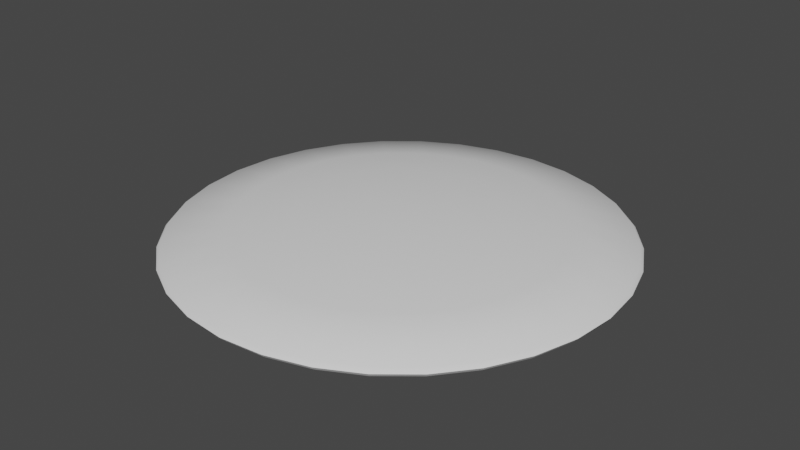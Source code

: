# Source: Bullseye.blend  (saved by Blender 3.6.13; exported with 4.5.12 LTS)
import bpy
from mathutils import Matrix  # noqa: F401  (used for matrix-valued properties, if any)

bpy.ops.wm.read_factory_settings(use_empty=True)
scene = bpy.context.scene
scene.name = 'Scene'

# ---- collections
col_collection = bpy.data.collections.new('Collection'); scene.collection.children.link(col_collection)

# ---- world
world_world = bpy.data.worlds.new('World'); scene.world = world_world
world_world.use_nodes = True; world_world.node_tree.nodes.clear()
_N = world_world.node_tree.nodes; _L = world_world.node_tree.links
n0 = _N.new('ShaderNodeOutputWorld'); n0.name = 'World Output'; n0.location = (300, 300)
n1 = _N.new('ShaderNodeBackground'); n1.name = 'Background'; n1.location = (10, 300)
n1.inputs[0].default_value = (0.05088, 0.05088, 0.05088, 1.0)
_L.new(n1.outputs[0], n0.inputs[0])
n0.is_active_output = True
world_world.color = (0.05088, 0.05088, 0.05088)
world_world.use_sun_shadow = False
world_world.sun_shadow_jitter_overblur = 0.0

# ---- meshes
me_circle = bpy.data.meshes.new('Circle')
me_circle.from_pydata([(0.0, 1.0, 0.0), (-0.1951, 0.9808, 0.0), (-0.3827, 0.9239, 0.0), (-0.5556, 0.8315, 0.0), (-0.7071, 0.7071, 0.0), (-0.8315, 0.5556, 0.0), (-0.9239, 0.3827, 0.0), (-0.9808, 0.1951, 0.0), (-1.0, 0.0, 0.0), (-0.9808, -0.1951, 0.0), (-0.9239, -0.3827, 0.0), (-0.8315, -0.5556, 0.0), (-0.7071, -0.7071, 0.0), (-0.5556, -0.8315, 0.0), (-0.3827, -0.9239, 0.0), (-0.1951, -0.9808, 0.0), (0.0, -1.0, 0.0), (0.1951, -0.9808, 0.0), (0.3827, -0.9239, 0.0), (0.5556, -0.8315, 0.0), (0.7071, -0.7071, 0.0), (0.8315, -0.5556, 0.0), (0.9239, -0.3827, 0.0), (0.9808, -0.1951, 0.0), (1.0, 0.0, 0.0), (0.9808, 0.1951, 0.0), (0.9239, 0.3827, 0.0), (0.8315, 0.5556, 0.0), (0.7071, 0.7071, 0.0), (0.5556, 0.8315, 0.0), (0.3827, 0.9239, 0.0), (0.1951, 0.9808, 0.0), (-1.782e-09, -1.425e-08, 0.1111), (-0.09366, 0.4709, 0.08645), (-0.1423, 0.7152, 0.05229), (-0.279, 0.6737, 0.05229), (-0.1837, 0.4436, 0.08645), (-0.4051, 0.6063, 0.05229), (-0.2667, 0.3992, 0.08645), (-0.5156, 0.5156, 0.05229), (-0.3395, 0.3395, 0.08645), (-0.6063, 0.4051, 0.05229), (-0.3992, 0.2667, 0.08645), (-0.6737, 0.279, 0.05229), (-0.4436, 0.1837, 0.08645), (-0.7152, 0.1423, 0.05229), (-0.4709, 0.09366, 0.08645), (-0.7292, -5.022e-09, 0.05229), (-0.4801, -1.328e-08, 0.08645), (-0.7152, -0.1423, 0.05229), (-0.4709, -0.09366, 0.08645), (-0.6737, -0.279, 0.05229), (-0.4436, -0.1837, 0.08645), (-0.6063, -0.4051, 0.05229), (-0.3992, -0.2667, 0.08645), (-0.5156, -0.5156, 0.05229), (-0.3395, -0.3395, 0.08645), (-0.4051, -0.6063, 0.05229), (-0.2667, -0.3992, 0.08645), (-0.279, -0.6737, 0.05229), (-0.1837, -0.4436, 0.08645), (-0.1423, -0.7152, 0.05229), (-0.09366, -0.4709, 0.08645), (-1.215e-09, -0.7292, 0.05229), (-3.027e-09, -0.4801, 0.08645), (0.1423, -0.7152, 0.05229), (0.09366, -0.4709, 0.08645), (0.279, -0.6737, 0.05229), (0.1837, -0.4436, 0.08645), (0.4051, -0.6063, 0.05229), (0.2667, -0.3992, 0.08645), (0.5156, -0.5156, 0.05229), (0.3395, -0.3395, 0.08645), (0.6063, -0.4051, 0.05229), (0.3992, -0.2667, 0.08645), (0.6737, -0.279, 0.05229), (0.4436, -0.1837, 0.08645), (0.7152, -0.1423, 0.05229), (0.4709, -0.09366, 0.08645), (0.7292, -5.022e-09, 0.05229), (0.4801, -1.328e-08, 0.08645), (0.7152, 0.1423, 0.05229), (0.4709, 0.09366, 0.08645), (0.6737, 0.279, 0.05229), (0.4436, 0.1837, 0.08645), (0.6063, 0.4051, 0.05229), (0.3992, 0.2667, 0.08645), (0.5156, 0.5156, 0.05229), (0.3395, 0.3395, 0.08645), (0.4051, 0.6063, 0.05229), (0.2667, 0.3992, 0.08645), (0.279, 0.6737, 0.05229), (0.1837, 0.4436, 0.08645), (0.1423, 0.7152, 0.05229), (0.09366, 0.4709, 0.08645), (-1.215e-09, 0.7292, 0.05229), (-3.027e-09, 0.4801, 0.08645), (-0.1951, 0.9808, -0.0356), (5.161e-11, 1.0, -0.0356), (-0.3827, 0.9239, -0.0356), (-0.5556, 0.8315, -0.0356), (-0.7071, 0.7071, -0.0356), (-0.8315, 0.5556, -0.0356), (-0.9239, 0.3827, -0.0356), (-0.9808, 0.1951, -0.0356), (-1.0, -1.116e-11, -0.0356), (-0.9808, -0.1951, -0.0356), (-0.9239, -0.3827, -0.0356), (-0.8315, -0.5556, -0.0356), (-0.7071, -0.7071, -0.0356), (-0.5556, -0.8315, -0.0356), (-0.3827, -0.9239, -0.0356), (-0.1951, -0.9808, -0.0356), (5.161e-11, -1.0, -0.0356), (0.1951, -0.9808, -0.0356), (0.3827, -0.9239, -0.0356), (0.5556, -0.8315, -0.0356), (0.7071, -0.7071, -0.0356), (0.8315, -0.5556, -0.0356), (0.9239, -0.3827, -0.0356), (0.9808, -0.1951, -0.0356), (1.0, -1.116e-11, -0.0356), (0.9808, 0.1951, -0.0356), (0.9239, 0.3827, -0.0356), (0.8315, 0.5556, -0.0356), (0.7071, 0.7071, -0.0356), (0.5556, 0.8315, -0.0356), (0.3827, 0.9239, -0.0356), (0.1951, 0.9808, -0.0356), (-0.1423, 0.7152, 0.01669), (-0.1837, 0.4436, 0.05085), (-1.73e-09, -1.426e-08, 0.07547), (-0.2667, 0.3992, 0.05085), (-0.3395, 0.3395, 0.05085), (-0.3992, 0.2667, 0.05085), (-0.4436, 0.1837, 0.05085), (-0.4709, 0.09366, 0.05085), (-0.4801, -1.329e-08, 0.05085), (-0.4709, -0.09366, 0.05085), (-0.4436, -0.1837, 0.05085), (-0.3992, -0.2667, 0.05085), (-0.3395, -0.3395, 0.05085), (-0.2667, -0.3992, 0.05085), (-0.1837, -0.4436, 0.05085), (-0.09366, -0.4709, 0.05085), (-2.976e-09, -0.4801, 0.05085), (0.09366, -0.4709, 0.05085), (0.1837, -0.4436, 0.05085), (0.2667, -0.3992, 0.05085), (0.3395, -0.3395, 0.05085), (0.3992, -0.2667, 0.05085), (0.4436, -0.1837, 0.05085), (0.4709, -0.09366, 0.05085), (0.4801, -1.329e-08, 0.05085), (0.4709, 0.09366, 0.05085), (0.4436, 0.1837, 0.05085), (0.3992, 0.2667, 0.05085), (0.3395, 0.3395, 0.05085), (0.2667, 0.3992, 0.05085), (0.1837, 0.4436, 0.05085), (0.09366, 0.4709, 0.05085), (-2.976e-09, 0.4801, 0.05085), (-0.09366, 0.4709, 0.05085), (-0.279, 0.6737, 0.01669), (-0.4051, 0.6063, 0.01669), (-0.5156, 0.5156, 0.01669), (-0.6063, 0.4051, 0.01669), (-0.6737, 0.279, 0.01669), (-0.7152, 0.1423, 0.01669), (-0.7292, -5.033e-09, 0.01669), (-0.7152, -0.1423, 0.01669), (-0.6737, -0.279, 0.01669), (-0.6063, -0.4051, 0.01669), (-0.5156, -0.5156, 0.01669), (-0.4051, -0.6063, 0.01669), (-0.279, -0.6737, 0.01669), (-0.1423, -0.7152, 0.01669), (-1.164e-09, -0.7292, 0.01669), (0.1423, -0.7152, 0.01669), (0.279, -0.6737, 0.01669), (0.4051, -0.6063, 0.01669), (0.5156, -0.5156, 0.01669), (0.6063, -0.4051, 0.01669), (0.6737, -0.279, 0.01669), (0.7152, -0.1423, 0.01669), (0.7292, -5.033e-09, 0.01669), (0.7152, 0.1423, 0.01669), (0.6737, 0.279, 0.01669), (0.6063, 0.4051, 0.01669), (0.5156, 0.5156, 0.01669), (0.4051, 0.6063, 0.01669), (0.279, 0.6737, 0.01669), (0.1423, 0.7152, 0.01669), (-1.164e-09, 0.7292, 0.01669), (-0.9374, -0.3883, -0.0178), (-0.9952, -0.198, -0.0178), (1.015, -3.3e-11, -0.0178), (0.9952, -0.198, -0.0178), (-0.8437, -0.5637, -0.0178), (0.9952, 0.198, -0.0178), (-0.7175, -0.7175, -0.0178), (0.9374, 0.3883, -0.0178), (-0.5637, -0.8437, -0.0178), (0.8437, 0.5637, -0.0178), (-0.3883, -0.9374, -0.0178), (-0.198, 0.9952, -0.0178), (5.352e-11, 1.015, -0.0178), (0.7175, 0.7175, -0.0178), (-0.198, -0.9952, -0.0178), (-0.3883, 0.9374, -0.0178), (0.5637, 0.8437, -0.0178), (5.352e-11, -1.015, -0.0178), (-0.5637, 0.8437, -0.0178), (0.3883, 0.9374, -0.0178), (0.198, -0.9952, -0.0178), (-0.7175, 0.7175, -0.0178), (0.198, 0.9952, -0.0178), (0.3883, -0.9374, -0.0178), (-0.8437, 0.5637, -0.0178), (0.5637, -0.8437, -0.0178), (-0.9374, 0.3883, -0.0178), (0.7175, -0.7175, -0.0178), (-0.9952, 0.198, -0.0178), (0.8437, -0.5637, -0.0178), (-1.015, -3.3e-11, -0.0178), (0.9374, -0.3883, -0.0178)], [], [(33, 32, 36), (36, 32, 38), (38, 32, 40), (40, 32, 42), (42, 32, 44), (44, 32, 46), (46, 32, 48), (48, 32, 50), (50, 32, 52), (52, 32, 54), (54, 32, 56), (56, 32, 58), (58, 32, 60), (60, 32, 62), (62, 32, 64), (64, 32, 66), (66, 32, 68), (68, 32, 70), (70, 32, 72), (72, 32, 74), (74, 32, 76), (76, 32, 78), (78, 32, 80), (80, 32, 82), (82, 32, 84), (84, 32, 86), (86, 32, 88), (88, 32, 90), (90, 32, 92), (92, 32, 94), (94, 32, 96), (96, 32, 33), (0, 95, 34, 1), (95, 96, 33, 34), (31, 93, 95, 0), (93, 94, 96, 95), (30, 91, 93, 31), (91, 92, 94, 93), (29, 89, 91, 30), (89, 90, 92, 91), (28, 87, 89, 29), (87, 88, 90, 89), (27, 85, 87, 28), (85, 86, 88, 87), (26, 83, 85, 27), (83, 84, 86, 85), (25, 81, 83, 26), (81, 82, 84, 83), (24, 79, 81, 25), (79, 80, 82, 81), (23, 77, 79, 24), (77, 78, 80, 79), (22, 75, 77, 23), (75, 76, 78, 77), (21, 73, 75, 22), (73, 74, 76, 75), (20, 71, 73, 21), (71, 72, 74, 73), (19, 69, 71, 20), (69, 70, 72, 71), (18, 67, 69, 19), (67, 68, 70, 69), (17, 65, 67, 18), (65, 66, 68, 67), (16, 63, 65, 17), (63, 64, 66, 65), (15, 61, 63, 16), (61, 62, 64, 63), (14, 59, 61, 15), (59, 60, 62, 61), (13, 57, 59, 14), (57, 58, 60, 59), (12, 55, 57, 13), (55, 56, 58, 57), (11, 53, 55, 12), (53, 54, 56, 55), (10, 51, 53, 11), (51, 52, 54, 53), (9, 49, 51, 10), (49, 50, 52, 51), (8, 47, 49, 9), (47, 48, 50, 49), (7, 45, 47, 8), (45, 46, 48, 47), (6, 43, 45, 7), (43, 44, 46, 45), (5, 41, 43, 6), (41, 42, 44, 43), (4, 39, 41, 5), (39, 40, 42, 41), (3, 37, 39, 4), (37, 38, 40, 39), (2, 35, 37, 3), (35, 36, 38, 37), (1, 34, 35, 2), (34, 33, 36, 35), (162, 130, 131), (130, 132, 131), (132, 133, 131), (133, 134, 131), (134, 135, 131), (135, 136, 131), (136, 137, 131), (137, 138, 131), (138, 139, 131), (139, 140, 131), (140, 141, 131), (141, 142, 131), (142, 143, 131), (143, 144, 131), (144, 145, 131), (145, 146, 131), (146, 147, 131), (147, 148, 131), (148, 149, 131), (149, 150, 131), (150, 151, 131), (151, 152, 131), (152, 153, 131), (153, 154, 131), (154, 155, 131), (155, 156, 131), (156, 157, 131), (157, 158, 131), (158, 159, 131), (159, 160, 131), (160, 161, 131), (161, 162, 131), (98, 97, 129, 193), (193, 129, 162, 161), (128, 98, 193, 192), (192, 193, 161, 160), (127, 128, 192, 191), (191, 192, 160, 159), (126, 127, 191, 190), (190, 191, 159, 158), (125, 126, 190, 189), (189, 190, 158, 157), (124, 125, 189, 188), (188, 189, 157, 156), (123, 124, 188, 187), (187, 188, 156, 155), (122, 123, 187, 186), (186, 187, 155, 154), (121, 122, 186, 185), (185, 186, 154, 153), (120, 121, 185, 184), (184, 185, 153, 152), (119, 120, 184, 183), (183, 184, 152, 151), (118, 119, 183, 182), (182, 183, 151, 150), (117, 118, 182, 181), (181, 182, 150, 149), (116, 117, 181, 180), (180, 181, 149, 148), (115, 116, 180, 179), (179, 180, 148, 147), (114, 115, 179, 178), (178, 179, 147, 146), (113, 114, 178, 177), (177, 178, 146, 145), (112, 113, 177, 176), (176, 177, 145, 144), (111, 112, 176, 175), (175, 176, 144, 143), (110, 111, 175, 174), (174, 175, 143, 142), (109, 110, 174, 173), (173, 174, 142, 141), (108, 109, 173, 172), (172, 173, 141, 140), (107, 108, 172, 171), (171, 172, 140, 139), (106, 107, 171, 170), (170, 171, 139, 138), (105, 106, 170, 169), (169, 170, 138, 137), (104, 105, 169, 168), (168, 169, 137, 136), (103, 104, 168, 167), (167, 168, 136, 135), (102, 103, 167, 166), (166, 167, 135, 134), (101, 102, 166, 165), (165, 166, 134, 133), (100, 101, 165, 164), (164, 165, 133, 132), (99, 100, 164, 163), (163, 164, 132, 130), (97, 99, 163, 129), (129, 163, 130, 162), (195, 194, 107, 106), (197, 196, 121, 120), (194, 198, 108, 107), (196, 199, 122, 121), (198, 200, 109, 108), (199, 201, 123, 122), (200, 202, 110, 109), (201, 203, 124, 123), (202, 204, 111, 110), (206, 205, 97, 98), (203, 207, 125, 124), (204, 208, 112, 111), (205, 209, 99, 97), (207, 210, 126, 125), (208, 211, 113, 112), (209, 212, 100, 99), (210, 213, 127, 126), (211, 214, 114, 113), (212, 215, 101, 100), (213, 216, 128, 127), (214, 217, 115, 114), (215, 218, 102, 101), (216, 206, 98, 128), (217, 219, 116, 115), (218, 220, 103, 102), (219, 221, 117, 116), (220, 222, 104, 103), (221, 223, 118, 117), (222, 224, 105, 104), (223, 225, 119, 118), (224, 195, 106, 105), (225, 197, 120, 119), (22, 23, 197, 225), (8, 9, 195, 224), (21, 22, 225, 223), (7, 8, 224, 222), (20, 21, 223, 221), (6, 7, 222, 220), (19, 20, 221, 219), (5, 6, 220, 218), (18, 19, 219, 217), (31, 0, 206, 216), (4, 5, 218, 215), (17, 18, 217, 214), (30, 31, 216, 213), (3, 4, 215, 212), (16, 17, 214, 211), (29, 30, 213, 210), (2, 3, 212, 209), (15, 16, 211, 208), (28, 29, 210, 207), (1, 2, 209, 205), (14, 15, 208, 204), (27, 28, 207, 203), (0, 1, 205, 206), (13, 14, 204, 202), (26, 27, 203, 201), (12, 13, 202, 200), (25, 26, 201, 199), (11, 12, 200, 198), (24, 25, 199, 196), (10, 11, 198, 194), (23, 24, 196, 197), (9, 10, 194, 195)])
me_circle.polygons.foreach_set('use_smooth', [True] * 256)
_uv = me_circle.uv_layers.new(name='UVMap')
_uv.uv.foreach_set('vector', [0.1784, 0.2343, 0.2984, 0.2992, 0.1681, 0.2589, 0.1681, 0.2589, 0.2984, 0.2992, 0.1628, 0.2851, 0.1628, 0.2851, 0.2984, 0.2992, 0.1626, 0.3118, 0.1626, 0.3118, 0.2984, 0.2992, 0.1676, 0.338, 0.1676, 0.338, 0.2984, 0.2992, 0.1777, 0.3628, 0.1777, 0.3628, 0.2984, 0.2992, 0.1924, 0.3852, 0.1924, 0.3852, 0.2984, 0.2992, 0.2112, 0.4042, 0.2112, 0.4042, 0.2984, 0.2992, 0.2334, 0.4192, 0.2334, 0.4192, 0.2984, 0.2992, 0.2581, 0.4296, 0.2581, 0.4296, 0.2984, 0.2992, 0.2843, 0.435, 0.2843, 0.435, 0.2984, 0.2992, 0.311, 0.4351, 0.311, 0.4351, 0.2984, 0.2992, 0.3373, 0.43, 0.3373, 0.43, 0.2984, 0.2992, 0.3621, 0.4199, 0.3621, 0.4199, 0.2984, 0.2992, 0.3844, 0.4052, 0.3844, 0.4052, 0.2984, 0.2992, 0.4034, 0.3863, 0.4034, 0.3863, 0.2984, 0.2992, 0.4184, 0.3642, 0.4184, 0.3642, 0.2984, 0.2992, 0.4287, 0.3395, 0.4287, 0.3395, 0.2984, 0.2992, 0.4341, 0.3134, 0.4341, 0.3134, 0.2984, 0.2992, 0.4343, 0.2867, 0.4343, 0.2867, 0.2984, 0.2992, 0.4292, 0.2605, 0.4292, 0.2605, 0.2984, 0.2992, 0.4192, 0.2357, 0.4192, 0.2357, 0.2984, 0.2992, 0.4045, 0.2133, 0.4045, 0.2133, 0.2984, 0.2992, 0.3856, 0.1942, 0.3856, 0.1942, 0.2984, 0.2992, 0.3634, 0.1792, 0.3634, 0.1792, 0.2984, 0.2992, 0.3388, 0.1688, 0.3388, 0.1688, 0.2984, 0.2992, 0.3126, 0.1635, 0.3126, 0.1635, 0.2984, 0.2992, 0.2858, 0.1633, 0.2858, 0.1633, 0.2984, 0.2992, 0.2596, 0.1684, 0.2596, 0.1684, 0.2984, 0.2992, 0.2348, 0.1785, 0.2348, 0.1785, 0.2984, 0.2992, 0.2124, 0.1933, 0.2124, 0.1933, 0.2984, 0.2992, 0.1934, 0.2121, 0.1934, 0.2121, 0.2984, 0.2992, 0.1784, 0.2343, 0.07746, 0.1165, 0.1382, 0.1665, 0.1155, 0.2004, 0.04646, 0.1632, 0.1382, 0.1665, 0.1934, 0.2121, 0.1784, 0.2343, 0.1155, 0.2004, 0.1172, 0.07664, 0.1672, 0.1377, 0.1382, 0.1665, 0.07746, 0.1165, 0.1672, 0.1377, 0.2124, 0.1933, 0.1934, 0.2121, 0.1382, 0.1665, 0.1649, 0.04517, 0.2014, 0.115, 0.1672, 0.1377, 0.1172, 0.07664, 0.2014, 0.115, 0.2348, 0.1785, 0.2124, 0.1933, 0.1672, 0.1377, 0.2178, 0.02413, 0.2393, 0.09973, 0.2014, 0.115, 0.1649, 0.04517, 0.2393, 0.09973, 0.2596, 0.1684, 0.2348, 0.1785, 0.2014, 0.115, 0.2724, 0.01394, 0.2793, 0.0921, 0.2393, 0.09973, 0.2178, 0.02413, 0.2793, 0.0921, 0.2858, 0.1633, 0.2596, 0.1684, 0.2393, 0.09973, 0.3277, 0.01424, 0.3199, 0.0923, 0.2793, 0.0921, 0.2724, 0.01394, 0.3199, 0.0923, 0.3126, 0.1635, 0.2858, 0.1633, 0.2793, 0.0921, 0.3827, 0.02527, 0.3598, 0.1004, 0.3199, 0.0923, 0.3277, 0.01424, 0.3598, 0.1004, 0.3388, 0.1688, 0.3126, 0.1635, 0.3199, 0.0923, 0.4349, 0.04678, 0.3975, 0.1162, 0.3598, 0.1004, 0.3827, 0.02527, 0.3975, 0.1162, 0.3634, 0.1792, 0.3388, 0.1688, 0.3598, 0.1004, 0.4818, 0.07814, 0.4315, 0.139, 0.3975, 0.1162, 0.4349, 0.04678, 0.4315, 0.139, 0.3856, 0.1942, 0.3634, 0.1792, 0.3975, 0.1162, 0.5215, 0.1184, 0.4602, 0.1682, 0.4315, 0.139, 0.4818, 0.07814, 0.4602, 0.1682, 0.4045, 0.2133, 0.3856, 0.1942, 0.4315, 0.139, 0.5526, 0.1662, 0.4826, 0.2025, 0.4602, 0.1682, 0.5215, 0.1184, 0.4826, 0.2025, 0.4192, 0.2357, 0.4045, 0.2133, 0.4602, 0.1682, 0.5732, 0.2189, 0.4978, 0.2404, 0.4826, 0.2025, 0.5526, 0.1662, 0.4978, 0.2404, 0.4292, 0.2605, 0.4192, 0.2357, 0.4826, 0.2025, 0.5831, 0.2733, 0.5053, 0.2803, 0.4978, 0.2404, 0.5732, 0.2189, 0.5053, 0.2803, 0.4343, 0.2867, 0.4292, 0.2605, 0.4978, 0.2404, 0.5828, 0.3284, 0.5051, 0.3208, 0.5053, 0.2803, 0.5831, 0.2733, 0.5051, 0.3208, 0.4341, 0.3134, 0.4343, 0.2867, 0.5053, 0.2803, 0.5718, 0.3833, 0.497, 0.3606, 0.5051, 0.3208, 0.5828, 0.3284, 0.497, 0.3606, 0.4287, 0.3395, 0.4341, 0.3134, 0.5051, 0.3208, 0.5503, 0.4352, 0.4812, 0.3981, 0.497, 0.3606, 0.5718, 0.3833, 0.4812, 0.3981, 0.4184, 0.3642, 0.4287, 0.3395, 0.497, 0.3606, 0.5193, 0.4819, 0.4586, 0.4319, 0.4812, 0.3981, 0.5503, 0.4352, 0.4586, 0.4319, 0.4034, 0.3863, 0.4184, 0.3642, 0.4812, 0.3981, 0.4796, 0.5218, 0.4296, 0.4607, 0.4586, 0.4319, 0.5193, 0.4819, 0.4296, 0.4607, 0.3844, 0.4052, 0.4034, 0.3863, 0.4586, 0.4319, 0.4319, 0.5532, 0.3955, 0.4834, 0.4296, 0.4607, 0.4796, 0.5218, 0.3955, 0.4834, 0.3621, 0.4199, 0.3844, 0.4052, 0.4296, 0.4607, 0.379, 0.5743, 0.3575, 0.4987, 0.3955, 0.4834, 0.4319, 0.5532, 0.3575, 0.4987, 0.3373, 0.43, 0.3621, 0.4199, 0.3955, 0.4834, 0.3245, 0.5845, 0.3176, 0.5063, 0.3575, 0.4987, 0.379, 0.5743, 0.3176, 0.5063, 0.311, 0.4351, 0.3373, 0.43, 0.3575, 0.4987, 0.2692, 0.5842, 0.2769, 0.5061, 0.3176, 0.5063, 0.3245, 0.5845, 0.2769, 0.5061, 0.2843, 0.435, 0.311, 0.4351, 0.3176, 0.5063, 0.2141, 0.5731, 0.237, 0.498, 0.2769, 0.5061, 0.2692, 0.5842, 0.237, 0.498, 0.2581, 0.4296, 0.2843, 0.435, 0.2769, 0.5061, 0.1619, 0.5516, 0.1994, 0.4822, 0.237, 0.498, 0.2141, 0.5731, 0.1994, 0.4822, 0.2334, 0.4192, 0.2581, 0.4296, 0.237, 0.498, 0.1151, 0.5202, 0.1654, 0.4594, 0.1994, 0.4822, 0.1619, 0.5516, 0.1654, 0.4594, 0.2112, 0.4042, 0.2334, 0.4192, 0.1994, 0.4822, 0.07531, 0.4799, 0.1367, 0.4302, 0.1654, 0.4594, 0.1151, 0.5202, 0.1367, 0.4302, 0.1924, 0.3852, 0.2112, 0.4042, 0.1654, 0.4594, 0.04424, 0.4321, 0.1142, 0.396, 0.1367, 0.4302, 0.07531, 0.4799, 0.1142, 0.396, 0.1777, 0.3628, 0.1924, 0.3852, 0.1367, 0.4302, 0.02359, 0.3794, 0.09901, 0.358, 0.1142, 0.396, 0.04424, 0.4321, 0.09901, 0.358, 0.1676, 0.338, 0.1777, 0.3628, 0.1142, 0.396, 0.01374, 0.325, 0.09152, 0.3182, 0.09901, 0.358, 0.02359, 0.3794, 0.09152, 0.3182, 0.1626, 0.3118, 0.1676, 0.338, 0.09901, 0.358, 0.01411, 0.27, 0.09177, 0.2777, 0.09152, 0.3182, 0.01374, 0.325, 0.09177, 0.2777, 0.1628, 0.2851, 0.1626, 0.3118, 0.09152, 0.3182, 0.0251, 0.2151, 0.09989, 0.2379, 0.09177, 0.2777, 0.01411, 0.27, 0.09989, 0.2379, 0.1681, 0.2589, 0.1628, 0.2851, 0.09177, 0.2777, 0.04646, 0.1632, 0.1155, 0.2004, 0.09989, 0.2379, 0.0251, 0.2151, 0.1155, 0.2004, 0.1784, 0.2343, 0.1681, 0.2589, 0.09989, 0.2379, 0.583, 0.7535, 0.5778, 0.7273, 0.7139, 0.7138, 0.5778, 0.7273, 0.5778, 0.7005, 0.7139, 0.7138, 0.5778, 0.7005, 0.583, 0.6742, 0.7139, 0.7138, 0.583, 0.6742, 0.5933, 0.6494, 0.7139, 0.7138, 0.5933, 0.6494, 0.6082, 0.6271, 0.7139, 0.7138, 0.6082, 0.6271, 0.6271, 0.6082, 0.7139, 0.7138, 0.6271, 0.6082, 0.6494, 0.5933, 0.7139, 0.7138, 0.6494, 0.5933, 0.6742, 0.583, 0.7139, 0.7138, 0.6742, 0.583, 0.7005, 0.5778, 0.7139, 0.7138, 0.7005, 0.5778, 0.7273, 0.5778, 0.7139, 0.7138, 0.7273, 0.5778, 0.7535, 0.583, 0.7139, 0.7138, 0.7535, 0.583, 0.7783, 0.5933, 0.7139, 0.7138, 0.7783, 0.5933, 0.8006, 0.6082, 0.7139, 0.7138, 0.8006, 0.6082, 0.8195, 0.6271, 0.7139, 0.7138, 0.8195, 0.6271, 0.8344, 0.6494, 0.7139, 0.7138, 0.8344, 0.6494, 0.8447, 0.6741, 0.7139, 0.7138, 0.8447, 0.6741, 0.8499, 0.7004, 0.7139, 0.7138, 0.8499, 0.7004, 0.8499, 0.7272, 0.7139, 0.7138, 0.8499, 0.7272, 0.8447, 0.7535, 0.7139, 0.7138, 0.8447, 0.7535, 0.8345, 0.7783, 0.7139, 0.7138, 0.8345, 0.7783, 0.8196, 0.8006, 0.7139, 0.7138, 0.8196, 0.8006, 0.8006, 0.8195, 0.7139, 0.7138, 0.8006, 0.8195, 0.7783, 0.8344, 0.7139, 0.7138, 0.7783, 0.8344, 0.7536, 0.8447, 0.7139, 0.7138, 0.7536, 0.8447, 0.7273, 0.8499, 0.7139, 0.7138, 0.7273, 0.8499, 0.7005, 0.8499, 0.7139, 0.7138, 0.7005, 0.8499, 0.6742, 0.8447, 0.7139, 0.7138, 0.6742, 0.8447, 0.6494, 0.8344, 0.7139, 0.7138, 0.6494, 0.8344, 0.6272, 0.8195, 0.7139, 0.7138, 0.6272, 0.8195, 0.6082, 0.8006, 0.7139, 0.7138, 0.6082, 0.8006, 0.5933, 0.7783, 0.7139, 0.7138, 0.5933, 0.7783, 0.583, 0.7535, 0.7139, 0.7138, 0.4604, 0.8494, 0.4388, 0.7973, 0.5145, 0.7744, 0.5301, 0.8121, 0.5301, 0.8121, 0.5145, 0.7744, 0.583, 0.7535, 0.5933, 0.7783, 0.4917, 0.8962, 0.4604, 0.8494, 0.5301, 0.8121, 0.5528, 0.8461, 0.5528, 0.8461, 0.5301, 0.8121, 0.5933, 0.7783, 0.6082, 0.8006, 0.5316, 0.936, 0.4917, 0.8962, 0.5528, 0.8461, 0.5817, 0.875, 0.5817, 0.875, 0.5528, 0.8461, 0.6082, 0.8006, 0.6272, 0.8195, 0.5784, 0.9674, 0.5316, 0.936, 0.5817, 0.875, 0.6157, 0.8976, 0.6157, 0.8976, 0.5817, 0.875, 0.6272, 0.8195, 0.6494, 0.8344, 0.6305, 0.9889, 0.5784, 0.9674, 0.6157, 0.8976, 0.6534, 0.9133, 0.6534, 0.9133, 0.6157, 0.8976, 0.6494, 0.8344, 0.6742, 0.8447, 0.6858, 0.9999, 0.6305, 0.9889, 0.6534, 0.9133, 0.6935, 0.9213, 0.6935, 0.9213, 0.6534, 0.9133, 0.6742, 0.8447, 0.7005, 0.8499, 0.7421, 0.9999, 0.6858, 0.9999, 0.6935, 0.9213, 0.7343, 0.9212, 0.7343, 0.9212, 0.6935, 0.9213, 0.7005, 0.8499, 0.7273, 0.8499, 0.7974, 0.9889, 0.7421, 0.9999, 0.7343, 0.9212, 0.7744, 0.9133, 0.7744, 0.9133, 0.7343, 0.9212, 0.7273, 0.8499, 0.7536, 0.8447, 0.8494, 0.9673, 0.7974, 0.9889, 0.7744, 0.9133, 0.8122, 0.8976, 0.8122, 0.8976, 0.7744, 0.9133, 0.7536, 0.8447, 0.7783, 0.8344, 0.8963, 0.936, 0.8494, 0.9673, 0.8122, 0.8976, 0.8461, 0.8749, 0.8461, 0.8749, 0.8122, 0.8976, 0.7783, 0.8344, 0.8006, 0.8195, 0.9361, 0.8961, 0.8963, 0.936, 0.8461, 0.8749, 0.875, 0.846, 0.875, 0.846, 0.8461, 0.8749, 0.8006, 0.8195, 0.8196, 0.8006, 0.9674, 0.8493, 0.9361, 0.8961, 0.875, 0.846, 0.8977, 0.8121, 0.8977, 0.8121, 0.875, 0.846, 0.8196, 0.8006, 0.8345, 0.7783, 0.9889, 0.7972, 0.9674, 0.8493, 0.8977, 0.8121, 0.9133, 0.7743, 0.9133, 0.7743, 0.8977, 0.8121, 0.8345, 0.7783, 0.8447, 0.7535, 0.9999, 0.742, 0.9889, 0.7972, 0.9133, 0.7743, 0.9213, 0.7342, 0.9213, 0.7342, 0.9133, 0.7743, 0.8447, 0.7535, 0.8499, 0.7272, 0.9999, 0.6856, 0.9999, 0.742, 0.9213, 0.7342, 0.9213, 0.6934, 0.9213, 0.6934, 0.9213, 0.7342, 0.8499, 0.7272, 0.8499, 0.7004, 0.9889, 0.6304, 0.9999, 0.6856, 0.9213, 0.6934, 0.9133, 0.6533, 0.9133, 0.6533, 0.9213, 0.6934, 0.8499, 0.7004, 0.8447, 0.6741, 0.9673, 0.5783, 0.9889, 0.6304, 0.9133, 0.6533, 0.8976, 0.6156, 0.8976, 0.6156, 0.9133, 0.6533, 0.8447, 0.6741, 0.8344, 0.6494, 0.936, 0.5315, 0.9673, 0.5783, 0.8976, 0.6156, 0.8749, 0.5816, 0.8749, 0.5816, 0.8976, 0.6156, 0.8344, 0.6494, 0.8195, 0.6271, 0.8962, 0.4917, 0.936, 0.5315, 0.8749, 0.5816, 0.8461, 0.5527, 0.8461, 0.5527, 0.8749, 0.5816, 0.8195, 0.6271, 0.8006, 0.6082, 0.8493, 0.4603, 0.8962, 0.4917, 0.8461, 0.5527, 0.8121, 0.5301, 0.8121, 0.5301, 0.8461, 0.5527, 0.8006, 0.6082, 0.7783, 0.5933, 0.7972, 0.4388, 0.8493, 0.4603, 0.8121, 0.5301, 0.7743, 0.5144, 0.7743, 0.5144, 0.8121, 0.5301, 0.7783, 0.5933, 0.7535, 0.583, 0.742, 0.4278, 0.7972, 0.4388, 0.7743, 0.5144, 0.7343, 0.5064, 0.7343, 0.5064, 0.7743, 0.5144, 0.7535, 0.583, 0.7273, 0.5778, 0.6856, 0.4278, 0.742, 0.4278, 0.7343, 0.5064, 0.6934, 0.5065, 0.6934, 0.5065, 0.7343, 0.5064, 0.7273, 0.5778, 0.7005, 0.5778, 0.6304, 0.4389, 0.6856, 0.4278, 0.6934, 0.5065, 0.6534, 0.5144, 0.6534, 0.5144, 0.6934, 0.5065, 0.7005, 0.5778, 0.6742, 0.583, 0.5784, 0.4604, 0.6304, 0.4389, 0.6534, 0.5144, 0.6156, 0.5301, 0.6156, 0.5301, 0.6534, 0.5144, 0.6742, 0.583, 0.6494, 0.5933, 0.5315, 0.4917, 0.5784, 0.4604, 0.6156, 0.5301, 0.5816, 0.5528, 0.5816, 0.5528, 0.6156, 0.5301, 0.6494, 0.5933, 0.6271, 0.6082, 0.4917, 0.5315, 0.5315, 0.4917, 0.5816, 0.5528, 0.5528, 0.5817, 0.5528, 0.5817, 0.5816, 0.5528, 0.6271, 0.6082, 0.6082, 0.6271, 0.4604, 0.5784, 0.4917, 0.5315, 0.5528, 0.5817, 0.5301, 0.6156, 0.5301, 0.6156, 0.5528, 0.5817, 0.6082, 0.6271, 0.5933, 0.6494, 0.4388, 0.6304, 0.4604, 0.5784, 0.5301, 0.6156, 0.5145, 0.6534, 0.5145, 0.6534, 0.5301, 0.6156, 0.5933, 0.6494, 0.583, 0.6742, 0.4279, 0.6857, 0.4388, 0.6304, 0.5145, 0.6534, 0.5065, 0.6934, 0.5065, 0.6934, 0.5145, 0.6534, 0.583, 0.6742, 0.5778, 0.7005, 0.4279, 0.742, 0.4279, 0.6857, 0.5065, 0.6934, 0.5065, 0.7343, 0.5065, 0.7343, 0.5065, 0.6934, 0.5778, 0.7005, 0.5778, 0.7273, 0.4388, 0.7973, 0.4279, 0.742, 0.5065, 0.7343, 0.5145, 0.7744, 0.5145, 0.7744, 0.5065, 0.7343, 0.5778, 0.7273, 0.583, 0.7535, 0.1587, 0.5576, 0.2121, 0.5797, 0.2101, 0.5864, 0.1554, 0.5638, 0.5269, 0.1141, 0.4862, 0.07284, 0.4906, 0.06745, 0.5324, 0.1096, 0.2121, 0.5797, 0.2685, 0.5909, 0.2678, 0.5977, 0.2101, 0.5864, 0.4862, 0.07284, 0.4381, 0.04073, 0.4414, 0.03456, 0.4906, 0.06745, 0.2685, 0.5909, 0.325, 0.5911, 0.3256, 0.5977, 0.2678, 0.5977, 0.4381, 0.04073, 0.3847, 0.01865, 0.3867, 0.01198, 0.4414, 0.03456, 0.325, 0.5911, 0.3809, 0.5808, 0.3828, 0.5875, 0.3256, 0.5977, 0.3847, 0.01865, 0.3283, 0.007522, 0.329, 0.0006654, 0.3867, 0.01198, 0.3809, 0.5808, 0.4352, 0.5594, 0.4385, 0.5659, 0.3828, 0.5875, 0.07224, 0.1123, 0.04045, 0.16, 0.03432, 0.1568, 0.06685, 0.1079, 0.3283, 0.007522, 0.2718, 0.007322, 0.2712, 0.0006751, 0.329, 0.0006654, 0.4352, 0.5594, 0.484, 0.5271, 0.4884, 0.5325, 0.4385, 0.5659, 0.04045, 0.16, 0.01851, 0.2132, 0.01188, 0.2112, 0.03432, 0.1568, 0.2718, 0.007322, 0.2159, 0.01758, 0.214, 0.01089, 0.2712, 0.0006751, 0.484, 0.5271, 0.5245, 0.4861, 0.5299, 0.4905, 0.4884, 0.5325, 0.01851, 0.2132, 0.007422, 0.2693, 0.0005965, 0.2686, 0.01188, 0.2112, 0.2159, 0.01758, 0.1616, 0.03896, 0.1583, 0.03252, 0.214, 0.01089, 0.5245, 0.4861, 0.5564, 0.4384, 0.5625, 0.4416, 0.5299, 0.4905, 0.007422, 0.2693, 0.007145, 0.3256, 0.0005264, 0.3262, 0.0005965, 0.2686, 0.1616, 0.03896, 0.1128, 0.0713, 0.1084, 0.06587, 0.1583, 0.03252, 0.5564, 0.4384, 0.5784, 0.3852, 0.585, 0.3873, 0.5625, 0.4416, 0.007145, 0.3256, 0.01706, 0.3813, 0.01039, 0.3831, 0.0005264, 0.3262, 0.1128, 0.0713, 0.07224, 0.1123, 0.06685, 0.1079, 0.1084, 0.06587, 0.5784, 0.3852, 0.5895, 0.3291, 0.5963, 0.3298, 0.585, 0.3873, 0.01706, 0.3813, 0.03812, 0.4353, 0.03169, 0.4386, 0.01039, 0.3831, 0.5895, 0.3291, 0.5897, 0.2728, 0.5963, 0.2722, 0.5963, 0.3298, 0.03812, 0.4353, 0.06995, 0.4842, 0.06448, 0.4887, 0.03169, 0.4386, 0.5897, 0.2728, 0.5798, 0.2171, 0.5864, 0.2152, 0.5963, 0.2722, 0.06995, 0.4842, 0.1107, 0.5255, 0.1062, 0.5309, 0.06448, 0.4887, 0.5798, 0.2171, 0.5587, 0.163, 0.5651, 0.1598, 0.5864, 0.2152, 0.1107, 0.5255, 0.1587, 0.5576, 0.1554, 0.5638, 0.1062, 0.5309, 0.5587, 0.163, 0.5269, 0.1141, 0.5324, 0.1096, 0.5651, 0.1598, 0.5526, 0.1662, 0.5215, 0.1184, 0.5269, 0.1141, 0.5587, 0.163, 0.1151, 0.5202, 0.1619, 0.5516, 0.1587, 0.5576, 0.1107, 0.5255, 0.5732, 0.2189, 0.5526, 0.1662, 0.5587, 0.163, 0.5798, 0.2171, 0.07531, 0.4799, 0.1151, 0.5202, 0.1107, 0.5255, 0.06995, 0.4842, 0.5831, 0.2733, 0.5732, 0.2189, 0.5798, 0.2171, 0.5897, 0.2728, 0.04424, 0.4321, 0.07531, 0.4799, 0.06995, 0.4842, 0.03812, 0.4353, 0.5828, 0.3284, 0.5831, 0.2733, 0.5897, 0.2728, 0.5895, 0.3291, 0.02359, 0.3794, 0.04424, 0.4321, 0.03812, 0.4353, 0.01706, 0.3813, 0.5718, 0.3833, 0.5828, 0.3284, 0.5895, 0.3291, 0.5784, 0.3852, 0.1172, 0.07664, 0.07746, 0.1165, 0.07224, 0.1123, 0.1128, 0.0713, 0.01374, 0.325, 0.02359, 0.3794, 0.01706, 0.3813, 0.007145, 0.3256, 0.5503, 0.4352, 0.5718, 0.3833, 0.5784, 0.3852, 0.5564, 0.4384, 0.1649, 0.04517, 0.1172, 0.07664, 0.1128, 0.0713, 0.1616, 0.03896, 0.01411, 0.27, 0.01374, 0.325, 0.007145, 0.3256, 0.007422, 0.2693, 0.5193, 0.4819, 0.5503, 0.4352, 0.5564, 0.4384, 0.5245, 0.4861, 0.2178, 0.02413, 0.1649, 0.04517, 0.1616, 0.03896, 0.2159, 0.01758, 0.0251, 0.2151, 0.01411, 0.27, 0.007422, 0.2693, 0.01851, 0.2132, 0.4796, 0.5218, 0.5193, 0.4819, 0.5245, 0.4861, 0.484, 0.5271, 0.2724, 0.01394, 0.2178, 0.02413, 0.2159, 0.01758, 0.2718, 0.007322, 0.04646, 0.1632, 0.0251, 0.2151, 0.01851, 0.2132, 0.04045, 0.16, 0.4319, 0.5532, 0.4796, 0.5218, 0.484, 0.5271, 0.4352, 0.5594, 0.3277, 0.01424, 0.2724, 0.01394, 0.2718, 0.007322, 0.3283, 0.007522, 0.07746, 0.1165, 0.04646, 0.1632, 0.04045, 0.16, 0.07224, 0.1123, 0.379, 0.5743, 0.4319, 0.5532, 0.4352, 0.5594, 0.3809, 0.5808, 0.3827, 0.02527, 0.3277, 0.01424, 0.3283, 0.007522, 0.3847, 0.01865, 0.3245, 0.5845, 0.379, 0.5743, 0.3809, 0.5808, 0.325, 0.5911, 0.4349, 0.04678, 0.3827, 0.02527, 0.3847, 0.01865, 0.4381, 0.04073, 0.2692, 0.5842, 0.3245, 0.5845, 0.325, 0.5911, 0.2685, 0.5909, 0.4818, 0.07814, 0.4349, 0.04678, 0.4381, 0.04073, 0.4862, 0.07284, 0.2141, 0.5731, 0.2692, 0.5842, 0.2685, 0.5909, 0.2121, 0.5797, 0.5215, 0.1184, 0.4818, 0.07814, 0.4862, 0.07284, 0.5269, 0.1141, 0.1619, 0.5516, 0.2141, 0.5731, 0.2121, 0.5797, 0.1587, 0.5576])
me_circle.update()

# ---- objects
ob_circle = bpy.data.objects.new('Circle', me_circle)

# ---- transforms, parenting, visibility, modifiers, constraints
ob_circle.location = (0.0, 0.0, 0.0)
_m = ob_circle.modifiers.new('EdgeSplit', 'EDGE_SPLIT')
_m.split_angle = 1.047

# ---- collection membership
col_collection.objects.link(ob_circle)

# ---- scene / render settings (as saved in the file)
scene.frame_start = 1; scene.frame_end = 250; scene.frame_set(1)
scene.render.engine = 'BLENDER_EEVEE_NEXT'
scene.cycles.sampling_pattern = 'TABULATED_SOBOL'
scene.view_settings.view_transform = 'Filmic'
bpy.context.view_layer.update()

# ---- added for rendering (the .blend has no active camera and no usable light): camera, sun
cam_auto = bpy.data.cameras.new('AutoCamera')
cam_auto.lens = 50.0
cam_auto.sensor_width = 36.0
cam_auto.clip_end = 1000.0
ob_auto_camera = bpy.data.objects.new('AutoCamera', cam_auto)
scene.collection.objects.link(ob_auto_camera)
ob_auto_camera.location = (2.6588, -3.19056, 2.16478)
ob_auto_camera.rotation_euler = (1.09748, -7.21219e-08, 0.694738)
scene.camera = ob_auto_camera
light_auto_sun = bpy.data.lights.new('AutoSun', 'SUN')
light_auto_sun.energy = 3.0
light_auto_sun.angle = 0.0523599
ob_auto_sun = bpy.data.objects.new('AutoSun', light_auto_sun)
scene.collection.objects.link(ob_auto_sun)
ob_auto_sun.rotation_euler = (0.872665, 0.174533, 0.523599)
bpy.context.view_layer.update()
